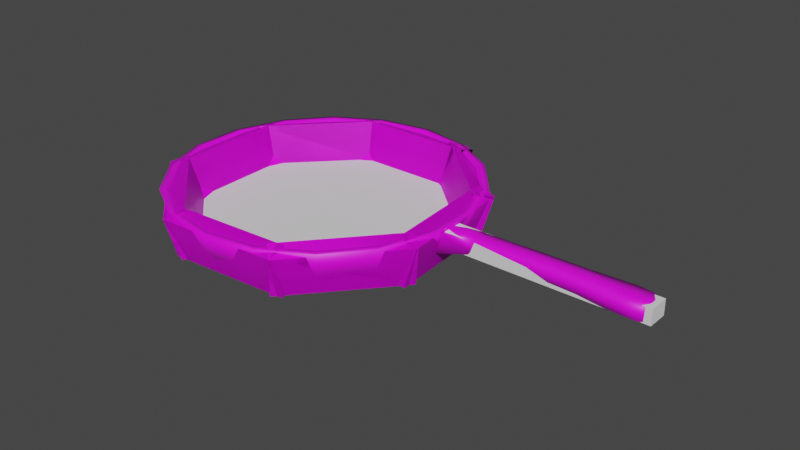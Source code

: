 # Source: pan.blend  (saved by Blender 2.93.20; exported with 4.5.12 LTS)
import bpy
from mathutils import Matrix  # noqa: F401  (used for matrix-valued properties, if any)

bpy.ops.wm.read_factory_settings(use_empty=True)
scene = bpy.context.scene
scene.name = 'Scene'

# ---- collections
col_colliders = bpy.data.collections.new('colliders'); scene.collection.children.link(col_colliders)

# ---- images (referenced by path relative to the original .blend; pixels are not part of the script)
import os
ASSET_DIR = os.environ.get("B2B_ASSET_DIR", "")  # directory of the original .blend (textures are referenced by path, not embedded)
HERE = os.path.dirname(os.path.abspath(__file__))  # packed textures are extracted next to this script under _unpacked/

def load_image(name, relpath, width, height, colorspace="sRGB"):
    """Load a texture the original file referenced (path relative to the .blend, or extracted next to this script)."""
    p = next((c for c in (os.path.join(HERE, relpath), os.path.join(ASSET_DIR, relpath)) if relpath and os.path.exists(c)), "")
    if p:
        img = bpy.data.images.load(p, check_existing=True)
        img.name = name
    else:  # same state as the original file: an image datablock whose file is absent (Cycles renders it pink)
        img = bpy.data.images.new(name, width, height)
        img.source = "FILE"
        img.filepath = "//" + (relpath or name)
    img.colorspace_settings.name = colorspace
    return img
img_pan_uv_layout_blenderpaint_png = load_image('pan_uv_layout_blenderpaint.png', 'textures/pan_uv_layout_blenderpaint.png', 1024, 1024, 'sRGB')

# ---- materials (node trees are filled in below, after node groups)
mat_pan_material = bpy.data.materials.new('pan material')
mat_pan_material.use_transparent_shadow = False

# ---- material node trees
mat_pan_material.use_nodes = True; mat_pan_material.node_tree.nodes.clear()
_N = mat_pan_material.node_tree.nodes; _L = mat_pan_material.node_tree.links
n0 = _N.new('ShaderNodeBsdfPrincipled'); n0.name = 'Principled BSDF'; n0.location = (10, 300)
n0.distribution = 'GGX'
n0.subsurface_method = 'BURLEY'
n0.inputs[3].default_value = 1.45
n0.inputs[27].default_value = (0.0, 0.0, 0.0, 1.0)
n0.inputs[28].default_value = 1.0
n1 = _N.new('ShaderNodeOutputMaterial'); n1.name = 'Material Output'; n1.location = (300, 300)
n2 = _N.new('ShaderNodeTexImage'); n2.name = 'Image Texture'; n2.location = (-449, 179)
n2.image = img_pan_uv_layout_blenderpaint_png
_L.new(n0.outputs[0], n1.inputs[0])
_L.new(n2.outputs[0], n0.inputs[0])
n1.is_active_output = True

# ---- world
world_world = bpy.data.worlds.new('World'); scene.world = world_world
world_world.use_nodes = True; world_world.node_tree.nodes.clear()
_N = world_world.node_tree.nodes; _L = world_world.node_tree.links
n0 = _N.new('ShaderNodeOutputWorld'); n0.name = 'World Output'; n0.location = (300, 300)
n1 = _N.new('ShaderNodeBackground'); n1.name = 'Background'; n1.location = (10, 300)
n1.inputs[0].default_value = (0.05088, 0.05088, 0.05088, 1.0)
_L.new(n1.outputs[0], n0.inputs[0])
n0.is_active_output = True
world_world.color = (0.05088, 0.05088, 0.05088)
world_world.use_sun_shadow = False
world_world.sun_shadow_jitter_overblur = 0.0

# ---- meshes
me_cylinder = bpy.data.meshes.new('Cylinder')
me_cylinder.from_pydata([(0.02296, 0.3401, 0.01562), (0.02296, 0.4015, 0.129), (0.1393, 0.3196, 0.01562), (0.1603, 0.3773, 0.129), (0.2416, 0.2605, 0.01562), (0.2811, 0.3076, 0.129), (0.3175, 0.17, 0.01562), (0.3707, 0.2008, 0.129), (0.3579, 0.05905, 0.01562), (0.4184, 0.06973, 0.129), (0.3579, -0.05905, 0.01562), (0.4184, -0.06973, 0.129), (0.3175, -0.17, 0.01562), (0.3707, -0.2008, 0.129), (0.2416, -0.2605, 0.01562), (0.2811, -0.3076, 0.129), (0.1393, -0.3196, 0.01562), (0.1603, -0.3773, 0.129), (0.02296, -0.3401, 0.01562), (0.02296, -0.4015, 0.129), (-0.09336, -0.3196, 0.01562), (-0.1144, -0.3773, 0.129), (-0.1956, -0.2605, 0.01562), (-0.2352, -0.3076, 0.129), (-0.2716, -0.17, 0.01562), (-0.3248, -0.2008, 0.129), (-0.312, -0.05905, 0.01562), (-0.3725, -0.06973, 0.129), (-0.312, 0.05905, 0.01562), (-0.3725, 0.06973, 0.129), (-0.2716, 0.17, 0.01562), (-0.3248, 0.2008, 0.129), (-0.1956, 0.2605, 0.01562), (-0.2352, 0.3076, 0.129), (-0.09336, 0.3196, 0.01562), (-0.1144, 0.3773, 0.129), (0.154, 0.36, 0.129), (0.02296, 0.3831, 0.129), (0.2692, 0.2935, 0.129), (0.3547, 0.1915, 0.129), (0.4002, 0.06652, 0.129), (0.4002, -0.06652, 0.129), (0.3547, -0.1915, 0.129), (0.2692, -0.2935, 0.129), (0.154, -0.36, 0.129), (0.02296, -0.3831, 0.129), (-0.1081, -0.36, 0.129), (-0.2233, -0.2935, 0.129), (-0.3088, -0.1915, 0.129), (-0.3543, -0.06652, 0.129), (-0.3543, 0.06652, 0.129), (-0.3088, 0.1915, 0.129), (-0.2233, 0.2935, 0.129), (-0.1081, 0.36, 0.129), (0.1339, 0.3049, 0.03457), (0.02296, 0.3244, 0.03457), (0.2315, 0.2485, 0.03457), (0.3039, 0.1622, 0.03457), (0.3425, 0.05634, 0.03457), (0.3425, -0.05634, 0.03457), (0.3039, -0.1622, 0.03457), (0.2315, -0.2485, 0.03457), (0.1339, -0.3049, 0.03457), (0.02296, -0.3244, 0.03457), (-0.08801, -0.3049, 0.03457), (-0.1856, -0.2485, 0.03457), (-0.258, -0.1622, 0.03457), (-0.2966, -0.05634, 0.03457), (-0.2966, 0.05634, 0.03457), (-0.258, 0.1622, 0.03457), (-0.1856, 0.2485, 0.03457), (-0.08801, 0.3049, 0.03457), (0.02296, 0.379, 0.07229), (0.1526, 0.3561, 0.07229), (0.2666, 0.2903, 0.07229), (0.3512, 0.1895, 0.07229), (0.3962, 0.06581, 0.07229), (0.3962, -0.06581, 0.07229), (0.3512, -0.1895, 0.07229), (0.2666, -0.2903, 0.07229), (0.1526, -0.3561, 0.07229), (0.02296, -0.379, 0.07229), (-0.1067, -0.3561, 0.07229), (-0.2206, -0.2903, 0.07229), (-0.3052, -0.1895, 0.07229), (-0.3503, -0.06581, 0.07229), (-0.3503, 0.06581, 0.07229), (-0.3052, 0.1895, 0.07229), (-0.2206, 0.2903, 0.07229), (-0.1067, 0.3561, 0.07229), (-0.2902, -0.1808, 0.08177), (-0.3331, -0.06278, 0.08177), (0.379, -0.06278, 0.08177), (0.3361, -0.1808, 0.08177), (-0.3331, 0.06278, 0.08177), (0.2554, -0.277, 0.08177), (-0.2902, 0.1808, 0.08177), (0.1466, -0.3397, 0.08177), (0.02296, 0.3616, 0.08177), (0.1466, 0.3397, 0.08177), (-0.2094, 0.277, 0.08177), (0.02296, -0.3616, 0.08177), (0.2554, 0.277, 0.08177), (-0.1007, 0.3397, 0.08177), (-0.1007, -0.3397, 0.08177), (0.3361, 0.1808, 0.08177), (-0.2094, -0.277, 0.08177), (0.379, 0.06278, 0.08177), (0.4184, -0.03486, 0.129), (0.3836, -0.0329, 0.05448), (0.3836, 0.0329, 0.05448), (0.4184, 0.03486, 0.129), (0.9058, -0.03437, 0.1167), (0.9052, -0.0329, 0.08091), (0.4128, -0.03437, 0.1148), (0.4128, 0.03437, 0.1148), (0.9052, 0.0329, 0.08091), (0.9058, 0.03437, 0.1167), (0.4936, -0.02516, 0.08571), (0.4945, -0.02628, 0.1178), (0.4945, 0.02628, 0.1178), (0.4936, 0.02516, 0.08571), (0.9325, 6.137e-09, 0.1144), (0.9319, 6.137e-09, 0.07932), (0.928, -0.01645, 0.07932), (0.9286, -0.01719, 0.1149), (0.9286, 0.01719, 0.1149), (0.928, 0.01645, 0.07932), (0.6308, -0.02566, 0.08865), (0.7565, -0.02695, 0.08594), (0.7566, -0.02815, 0.1205), (0.631, -0.02681, 0.1203), (0.7566, 0.02815, 0.1205), (0.631, 0.02681, 0.1203), (0.7565, 0.02695, 0.08594), (0.6308, 0.02566, 0.08865), (0.8677, -0.03543, 0.08261), (0.869, -0.03702, 0.1182), (0.869, 0.03702, 0.1182), (0.8677, 0.03543, 0.08261), (0.9058, 6.137e-09, 0.1203), (0.4128, 6.137e-09, 0.1184), (0.4945, 6.137e-09, 0.1214), (0.7566, 6.137e-09, 0.1241), (0.631, 6.137e-09, 0.1239), (0.869, 6.137e-09, 0.1218), (0.6308, 6.137e-09, 0.08126), (0.3836, 6.137e-09, 0.05448), (0.8677, 2.803e-09, 0.07523), (0.9052, 6.137e-09, 0.07353), (0.7565, 4.47e-09, 0.07856), (0.4936, 6.137e-09, 0.07833)], [], [(72, 1, 3, 73), (73, 3, 5, 74), (74, 5, 7, 75), (75, 7, 9, 76), (76, 9, 111, 115, 110), (77, 11, 13, 78), (78, 13, 15, 79), (79, 15, 17, 80), (80, 17, 19, 81), (81, 19, 21, 82), (82, 21, 23, 83), (83, 23, 25, 84), (84, 25, 27, 85), (85, 27, 29, 86), (86, 29, 31, 87), (87, 31, 33, 88), (29, 27, 49, 50), (88, 33, 35, 89), (89, 35, 1, 72), (0, 2, 4, 6, 8, 10, 12, 14, 16, 18, 20, 22, 24, 26, 28, 30, 32, 34), (91, 90, 66, 67), (5, 3, 36, 38), (15, 13, 42, 43), (25, 23, 47, 48), (35, 33, 52, 53), (111, 141, 115), (21, 19, 45, 46), (31, 29, 50, 51), (7, 5, 38, 39), (17, 15, 43, 44), (3, 1, 37, 36), (27, 25, 48, 49), (1, 35, 53, 37), (13, 11, 41, 42), (23, 21, 46, 47), (33, 31, 51, 52), (9, 7, 39, 40), (19, 17, 44, 45), (54, 55, 71, 70, 69, 68, 67, 66, 65, 64, 63, 62, 61, 60, 59, 58, 57, 56), (93, 92, 59, 60), (94, 91, 67, 68), (95, 93, 60, 61), (96, 94, 68, 69), (97, 95, 61, 62), (99, 98, 55, 54), (100, 96, 69, 70), (101, 97, 62, 63), (102, 99, 54, 56), (103, 100, 70, 71), (104, 101, 63, 64), (105, 102, 56, 57), (98, 103, 71, 55), (106, 104, 64, 65), (107, 105, 57, 58), (90, 106, 65, 66), (92, 107, 58, 59), (34, 89, 72, 0), (32, 88, 89, 34), (30, 87, 88, 32), (28, 86, 87, 30), (26, 85, 86, 28), (24, 84, 85, 26), (22, 83, 84, 24), (20, 82, 83, 22), (18, 81, 82, 20), (16, 80, 81, 18), (14, 79, 80, 16), (12, 78, 79, 14), (10, 77, 78, 12), (137, 136, 113, 112), (6, 75, 76, 8), (4, 74, 75, 6), (2, 73, 74, 4), (0, 72, 73, 2), (41, 40, 107, 92), (48, 47, 106, 90), (40, 39, 105, 107), (47, 46, 104, 106), (37, 53, 103, 98), (39, 38, 102, 105), (46, 45, 101, 104), (53, 52, 100, 103), (38, 36, 99, 102), (45, 44, 97, 101), (52, 51, 96, 100), (36, 37, 98, 99), (44, 43, 95, 97), (51, 50, 94, 96), (43, 42, 93, 95), (50, 49, 91, 94), (42, 41, 92, 93), (49, 48, 90, 91), (41, 11, 9, 40), (109, 114, 108, 11, 77), (8, 110, 147), (8, 76, 110), (77, 10, 109), (112, 113, 124, 125), (138, 145, 140, 117), (139, 138, 117, 116), (136, 148, 149, 113), (109, 147, 151, 118), (110, 115, 120, 121), (115, 141, 142, 120), (114, 109, 118, 119), (118, 151, 146, 128), (122, 123, 127, 126), (125, 124, 123, 122), (126, 127, 116, 117), (117, 140, 126), (113, 149, 124), (128, 146, 150, 129), (121, 120, 133, 135), (135, 133, 132, 134), (120, 142, 144, 133), (133, 144, 143, 132), (119, 118, 128, 131), (131, 128, 129, 130), (129, 150, 148, 136), (134, 132, 138, 139), (132, 143, 145, 138), (130, 129, 136, 137), (145, 143, 130, 137), (141, 111, 108), (108, 114, 141), (142, 141, 114, 119), (144, 142, 119, 131), (140, 145, 137, 112), (143, 144, 131, 130), (122, 140, 125), (151, 147, 110, 121), (123, 149, 127), (149, 148, 139, 116), (150, 146, 135, 134), (148, 150, 134, 139), (147, 109, 10), (10, 8, 147), (146, 151, 121, 135), (124, 149, 123), (127, 149, 116), (125, 140, 112), (126, 140, 122)])
me_cylinder.polygons.foreach_set('use_smooth', [True] * 142)
_uv = me_cylinder.uv_layers.new(name='UVMap')
_uv.uv.foreach_set('vector', [1.0, 0.7992, 1.0, 0.8199, 0.9444, 0.8199, 0.9444, 0.7992, 0.9444, 0.7992, 0.9444, 0.8199, 0.8889, 0.8199, 0.8889, 0.7992, 0.8889, 0.7992, 0.8889, 0.8199, 0.8333, 0.8199, 0.8333, 0.7992, 0.8333, 0.7992, 0.8333, 0.8199, 0.7778, 0.8199, 0.7778, 0.7992, 0.7778, 0.7992, 0.7778, 0.8199, 0.7639, 0.8199, 0.7639, 0.8148, 0.7639, 0.7992, 0.7222, 0.7992, 0.7222, 0.8199, 0.6667, 0.8199, 0.6667, 0.7992, 0.6667, 0.7992, 0.6667, 0.8199, 0.6111, 0.8199, 0.6111, 0.7992, 0.6111, 0.7992, 0.6111, 0.8199, 0.5556, 0.8199, 0.5556, 0.7992, 0.5556, 0.7992, 0.5556, 0.8199, 0.5, 0.8199, 0.5, 0.7992, 0.5, 0.7992, 0.5, 0.8199, 0.4444, 0.8199, 0.4444, 0.7992, 0.4444, 0.7992, 0.4444, 0.8199, 0.3889, 0.8199, 0.3889, 0.7992, 0.3889, 0.7992, 0.3889, 0.8199, 0.3333, 0.8199, 0.3333, 0.7992, 0.3333, 0.7992, 0.3333, 0.8199, 0.2778, 0.8199, 0.2778, 0.7992, 0.2778, 0.7992, 0.2778, 0.8199, 0.2222, 0.8199, 0.2222, 0.7992, 0.2222, 0.7992, 0.2222, 0.8199, 0.1667, 0.8199, 0.1667, 0.7992, 0.1667, 0.7992, 0.1667, 0.8199, 0.1111, 0.8199, 0.1111, 0.7992, 0.007385, 0.3561, 0.007385, 0.2527, 0.02087, 0.255, 0.02087, 0.3537, 0.1111, 0.7992, 0.1111, 0.8199, 0.05556, 0.8199, 0.05556, 0.7992, 0.05556, 0.7992, 0.05556, 0.8199, -2.086e-07, 0.8199, -2.086e-07, 0.7992, 0.798, 0.4074, 0.8665, 0.3953, 0.9268, 0.3605, 0.9716, 0.3072, 0.9954, 0.2417, 0.9954, 0.1721, 0.9716, 0.1067, 0.9268, 0.05338, 0.8665, 0.01858, 0.798, 0.006487, 0.7294, 0.01858, 0.6691, 0.05338, 0.6244, 0.1067, 0.6006, 0.1721, 0.6006, 0.2417, 0.6244, 0.3072, 0.6691, 0.3605, 0.7294, 0.3953, 0.2778, 0.911, 0.3333, 0.911, 0.3333, 0.8838, 0.2778, 0.8838, 0.492, 0.5324, 0.4024, 0.5841, 0.3977, 0.5713, 0.4832, 0.522, 0.492, 0.07629, 0.5584, 0.1555, 0.5466, 0.1623, 0.4832, 0.08678, 0.04275, 0.1555, 0.1092, 0.07629, 0.118, 0.08678, 0.05461, 0.1623, 0.1988, 0.5841, 0.1092, 0.5324, 0.118, 0.522, 0.2035, 0.5713, 0.7639, 0.8199, 0.75, 0.8148, 0.7639, 0.8148, 0.1988, 0.02459, 0.3006, 0.00663, 0.3006, 0.02032, 0.2035, 0.03745, 0.04275, 0.4532, 0.007385, 0.3561, 0.02087, 0.3537, 0.05461, 0.4464, 0.5584, 0.4532, 0.492, 0.5324, 0.4832, 0.522, 0.5466, 0.4464, 0.4024, 0.02459, 0.492, 0.07629, 0.4832, 0.08678, 0.3977, 0.03745, 0.4024, 0.5841, 0.3006, 0.6021, 0.3006, 0.5884, 0.3977, 0.5713, 0.007385, 0.2527, 0.04275, 0.1555, 0.05461, 0.1623, 0.02087, 0.255, 0.3006, 0.6021, 0.1988, 0.5841, 0.2035, 0.5713, 0.3006, 0.5884, 0.5584, 0.1555, 0.5938, 0.2527, 0.5803, 0.255, 0.5466, 0.1623, 0.1092, 0.07629, 0.1988, 0.02459, 0.2035, 0.03745, 0.118, 0.08678, 0.1092, 0.5324, 0.04275, 0.4532, 0.05461, 0.4464, 0.118, 0.522, 0.5938, 0.3561, 0.5584, 0.4532, 0.5466, 0.4464, 0.5803, 0.3537, 0.3006, 0.00663, 0.4024, 0.02459, 0.3977, 0.03745, 0.3006, 0.02032, 0.3829, 0.5304, 0.3006, 0.5449, 0.2183, 0.5304, 0.146, 0.4887, 0.09226, 0.4247, 0.06369, 0.3461, 0.06369, 0.2626, 0.09226, 0.1841, 0.146, 0.1201, 0.2183, 0.07831, 0.3006, 0.0638, 0.3829, 0.07831, 0.4552, 0.1201, 0.5089, 0.1841, 0.5375, 0.2626, 0.5375, 0.3461, 0.5089, 0.4247, 0.4552, 0.4887, 0.6667, 0.911, 0.7222, 0.911, 0.7222, 0.8838, 0.6667, 0.8838, 0.2222, 0.911, 0.2778, 0.911, 0.2778, 0.8838, 0.2222, 0.8838, 0.6111, 0.911, 0.6667, 0.911, 0.6667, 0.8838, 0.6111, 0.8838, 0.1667, 0.911, 0.2222, 0.911, 0.2222, 0.8838, 0.1667, 0.8838, 0.5556, 0.911, 0.6111, 0.911, 0.6111, 0.8838, 0.5556, 0.8838, 0.9444, 0.911, 1.0, 0.911, 1.0, 0.8838, 0.9444, 0.8838, 0.1111, 0.911, 0.1667, 0.911, 0.1667, 0.8838, 0.1111, 0.8838, 0.5, 0.911, 0.5556, 0.911, 0.5556, 0.8838, 0.5, 0.8838, 0.8889, 0.911, 0.9444, 0.911, 0.9444, 0.8838, 0.8889, 0.8838, 0.05556, 0.911, 0.1111, 0.911, 0.1111, 0.8838, 0.05556, 0.8838, 0.4444, 0.911, 0.5, 0.911, 0.5, 0.8838, 0.4444, 0.8838, 0.8333, 0.911, 0.8889, 0.911, 0.8889, 0.8838, 0.8333, 0.8838, 0.0, 0.911, 0.05556, 0.911, 0.05556, 0.8838, 0.0, 0.8838, 0.3889, 0.911, 0.4444, 0.911, 0.4444, 0.8838, 0.3889, 0.8838, 0.7778, 0.911, 0.8333, 0.911, 0.8333, 0.8838, 0.7778, 0.8838, 0.3333, 0.911, 0.3889, 0.911, 0.3889, 0.8838, 0.3333, 0.8838, 0.7222, 0.911, 0.7778, 0.911, 0.7778, 0.8838, 0.7222, 0.8838, 0.05556, 0.7785, 0.05556, 0.7992, -2.086e-07, 0.7992, -2.086e-07, 0.7785, 0.1111, 0.7785, 0.1111, 0.7992, 0.05556, 0.7992, 0.05556, 0.7785, 0.1667, 0.7785, 0.1667, 0.7992, 0.1111, 0.7992, 0.1111, 0.7785, 0.2222, 0.7785, 0.2222, 0.7992, 0.1667, 0.7992, 0.1667, 0.7785, 0.2778, 0.7785, 0.2778, 0.7992, 0.2222, 0.7992, 0.2222, 0.7785, 0.3333, 0.7785, 0.3333, 0.7992, 0.2778, 0.7992, 0.2778, 0.7785, 0.3889, 0.7785, 0.3889, 0.7992, 0.3333, 0.7992, 0.3333, 0.7785, 0.4444, 0.7785, 0.4444, 0.7992, 0.3889, 0.7992, 0.3889, 0.7785, 0.5, 0.7785, 0.5, 0.7992, 0.4444, 0.7992, 0.4444, 0.7785, 0.5556, 0.7785, 0.5556, 0.7992, 0.5, 0.7992, 0.5, 0.7785, 0.6111, 0.7785, 0.6111, 0.7992, 0.5556, 0.7992, 0.5556, 0.7785, 0.6667, 0.7785, 0.6667, 0.7992, 0.6111, 0.7992, 0.6111, 0.7785, 0.7222, 0.7785, 0.7222, 0.7992, 0.6667, 0.7992, 0.6667, 0.7785, 0.753, 0.5086, 0.7378, 0.4721, 0.7761, 0.4557, 0.7906, 0.4927, 0.8333, 0.7785, 0.8333, 0.7992, 0.7778, 0.7992, 0.7778, 0.7785, 0.8889, 0.7785, 0.8889, 0.7992, 0.8333, 0.7992, 0.8333, 0.7785, 0.9444, 0.7785, 0.9444, 0.7992, 0.8889, 0.7992, 0.8889, 0.7785, 1.0, 0.7785, 1.0, 0.7992, 0.9444, 0.7992, 0.9444, 0.7785, 0.7222, 0.9381, 0.7778, 0.9381, 0.7778, 0.911, 0.7222, 0.911, 0.3333, 0.9381, 0.3889, 0.9381, 0.3889, 0.911, 0.3333, 0.911, 0.7778, 0.9381, 0.8333, 0.9381, 0.8333, 0.911, 0.7778, 0.911, 0.3889, 0.9381, 0.4444, 0.9381, 0.4444, 0.911, 0.3889, 0.911, 0.0, 0.9381, 0.05556, 0.9381, 0.05556, 0.911, 0.0, 0.911, 0.8333, 0.9381, 0.8889, 0.9381, 0.8889, 0.911, 0.8333, 0.911, 0.4444, 0.9381, 0.5, 0.9381, 0.5, 0.911, 0.4444, 0.911, 0.05556, 0.9381, 0.1111, 0.9381, 0.1111, 0.911, 0.05556, 0.911, 0.8889, 0.9381, 0.9444, 0.9381, 0.9444, 0.911, 0.8889, 0.911, 0.5, 0.9381, 0.5556, 0.9381, 0.5556, 0.911, 0.5, 0.911, 0.1111, 0.9381, 0.1667, 0.9381, 0.1667, 0.911, 0.1111, 0.911, 0.9444, 0.9381, 1.0, 0.9381, 1.0, 0.911, 0.9444, 0.911, 0.5556, 0.9381, 0.6111, 0.9381, 0.6111, 0.911, 0.5556, 0.911, 0.1667, 0.9381, 0.2222, 0.9381, 0.2222, 0.911, 0.1667, 0.911, 0.6111, 0.9381, 0.6667, 0.9381, 0.6667, 0.911, 0.6111, 0.911, 0.2222, 0.9381, 0.2778, 0.9381, 0.2778, 0.911, 0.2222, 0.911, 0.6667, 0.9381, 0.7222, 0.9381, 0.7222, 0.911, 0.6667, 0.911, 0.2778, 0.9381, 0.3333, 0.9381, 0.3333, 0.911, 0.2778, 0.911, 0.5803, 0.255, 0.5938, 0.2527, 0.5938, 0.3561, 0.5803, 0.3537, 0.7361, 0.7992, 0.7361, 0.8148, 0.7361, 0.8199, 0.7222, 0.8199, 0.7222, 0.7992, 0.7778, 0.7785, 0.7639, 0.7992, 0.75, 0.7992, 0.7778, 0.7785, 0.7778, 0.7992, 0.7639, 0.7992, 0.7222, 0.7992, 0.7222, 0.7785, 0.7361, 0.7992, 0.7906, 0.4927, 0.7761, 0.4557, 0.7991, 0.4452, 0.8136, 0.4819, 0.9331, 0.5475, 0.9185, 0.5078, 0.9579, 0.4933, 0.9715, 0.5302, 0.7378, 0.4721, 0.753, 0.5086, 0.7906, 0.4927, 0.7761, 0.4557, 0.9033, 0.4704, 0.9172, 0.5083, 0.9574, 0.4936, 0.9444, 0.4583, 0.3857, 0.6636, 0.3986, 0.6988, 0.5165, 0.6555, 0.5066, 0.6286, 0.2242, 0.632, 0.2781, 0.6832, 0.3641, 0.6544, 0.3506, 0.6215, 0.4435, 0.7242, 0.4299, 0.6873, 0.5175, 0.6552, 0.5278, 0.6833, 0.2781, 0.6832, 0.2242, 0.632, 0.3506, 0.6215, 0.3641, 0.6544, 0.5066, 0.6286, 0.5165, 0.6555, 0.6634, 0.6016, 0.6533, 0.5741, 0.963, 0.6281, 0.963, 0.569, 0.9907, 0.569, 0.9919, 0.629, 0.9341, 0.629, 0.9353, 0.569, 0.963, 0.569, 0.963, 0.6281, 0.8136, 0.4819, 0.7991, 0.4452, 0.7761, 0.4557, 0.7906, 0.4927, 0.9715, 0.5302, 0.9579, 0.4933, 0.9892, 0.5028, 0.9444, 0.4583, 0.9574, 0.4936, 0.9753, 0.467, 0.6533, 0.5741, 0.6634, 0.6016, 0.7981, 0.5521, 0.7875, 0.5232, 0.3506, 0.6215, 0.3641, 0.6544, 0.5068, 0.6037, 0.4942, 0.5709, 0.4942, 0.5709, 0.5068, 0.6037, 0.6372, 0.5549, 0.6237, 0.519, 0.5278, 0.6833, 0.5175, 0.6552, 0.6637, 0.6015, 0.6742, 0.6302, 0.6742, 0.6302, 0.6637, 0.6015, 0.7981, 0.5521, 0.8092, 0.5822, 0.3641, 0.6544, 0.3506, 0.6215, 0.4942, 0.5709, 0.5068, 0.6037, 0.5068, 0.6037, 0.4942, 0.5709, 0.6237, 0.519, 0.6372, 0.5549, 0.7875, 0.5232, 0.7981, 0.5521, 0.9172, 0.5083, 0.9033, 0.4704, 0.6237, 0.519, 0.6372, 0.5549, 0.753, 0.5086, 0.7378, 0.4721, 0.8092, 0.5822, 0.7981, 0.5521, 0.9185, 0.5078, 0.9331, 0.5475, 0.6372, 0.5549, 0.6237, 0.519, 0.7378, 0.4721, 0.753, 0.5086, 0.9185, 0.5078, 0.7981, 0.5521, 0.7871, 0.5219, 0.904, 0.4682, 0.75, 0.8148, 0.7639, 0.8199, 0.7361, 0.8199, 0.7361, 0.8199, 0.7361, 0.8148, 0.75, 0.8148, 0.5175, 0.6552, 0.4299, 0.6873, 0.4164, 0.6505, 0.5071, 0.627, 0.6637, 0.6015, 0.5175, 0.6552, 0.5071, 0.627, 0.6531, 0.5727, 0.9579, 0.4933, 0.9185, 0.5078, 0.904, 0.4682, 0.9444, 0.4565, 0.7981, 0.5521, 0.6637, 0.6015, 0.6531, 0.5727, 0.7871, 0.5219, 0.9866, 0.4828, 0.9579, 0.4933, 0.9756, 0.466, 0.5165, 0.6555, 0.3986, 0.6988, 0.4116, 0.7341, 0.5264, 0.6825, 0.9859, 0.4831, 0.9574, 0.4936, 0.9882, 0.5022, 0.9574, 0.4936, 0.9172, 0.5083, 0.9312, 0.5463, 0.9703, 0.5288, 0.7981, 0.5521, 0.6634, 0.6016, 0.6735, 0.629, 0.8087, 0.5809, 0.9172, 0.5083, 0.7981, 0.5521, 0.8087, 0.5809, 0.9312, 0.5463, 0.75, 0.7992, 0.7361, 0.7992, 0.7222, 0.7785, 0.7222, 0.7785, 0.7778, 0.7785, 0.75, 0.7992, 0.6634, 0.6016, 0.5165, 0.6555, 0.5264, 0.6825, 0.6735, 0.629, 0.9753, 0.467, 0.9574, 0.4936, 0.9859, 0.4831, 0.9882, 0.5022, 0.9574, 0.4936, 0.9703, 0.5288, 0.9756, 0.466, 0.9579, 0.4933, 0.9444, 0.4565, 0.9892, 0.5028, 0.9579, 0.4933, 0.9866, 0.4828])
me_cylinder.materials.append(mat_pan_material)
me_cylinder.use_remesh_fix_poles = True
me_cylinder.use_remesh_preserve_attributes = False
me_cylinder.update()
me_cylinder_001 = bpy.data.meshes.new('Cylinder.001')
me_cylinder_001.from_pydata([(0.08026, 0.1709, 0.05706), (0.08026, 0.1709, 0.1503), (0.08026, 0.1453, 0.05706), (0.08026, 0.1453, 0.1503), (-0.07999, 0.1709, 0.05706), (-0.07999, 0.1709, 0.1503), (-0.07999, 0.1453, 0.05706), (-0.07999, 0.1453, 0.1503), (0.08026, 0.1709, 0.05706), (0.08026, 0.1709, 0.1503), (0.08026, 0.1453, 0.05706), (0.08026, 0.1453, 0.1503), (-0.07999, 0.1709, 0.05706), (-0.07999, 0.1709, 0.1503), (-0.07999, 0.1453, 0.05706), (-0.07999, 0.1453, 0.1503)], [], [(0, 1, 3, 2), (2, 3, 7, 6), (6, 7, 5, 4), (4, 5, 1, 0), (2, 6, 4, 0), (7, 3, 1, 5), (8, 9, 11, 10), (10, 11, 15, 14), (14, 15, 13, 12), (12, 13, 9, 8), (10, 14, 12, 8), (15, 11, 9, 13)])
_uv = me_cylinder_001.uv_layers.new(name='UVMap')
_uv.uv.foreach_set('vector', [0.375, 0.0, 0.625, 0.0, 0.625, 0.25, 0.375, 0.25, 0.375, 0.25, 0.625, 0.25, 0.625, 0.5, 0.375, 0.5, 0.375, 0.5, 0.625, 0.5, 0.625, 0.75, 0.375, 0.75, 0.375, 0.75, 0.625, 0.75, 0.625, 1.0, 0.375, 1.0, 0.125, 0.5, 0.375, 0.5, 0.375, 0.75, 0.125, 0.75, 0.625, 0.5, 0.875, 0.5, 0.875, 0.75, 0.625, 0.75, 0.375, 0.0, 0.625, 0.0, 0.625, 0.25, 0.375, 0.25, 0.375, 0.25, 0.625, 0.25, 0.625, 0.5, 0.375, 0.5, 0.375, 0.5, 0.625, 0.5, 0.625, 0.75, 0.375, 0.75, 0.375, 0.75, 0.625, 0.75, 0.625, 1.0, 0.375, 1.0, 0.125, 0.5, 0.375, 0.5, 0.375, 0.75, 0.125, 0.75, 0.625, 0.5, 0.875, 0.5, 0.875, 0.75, 0.625, 0.75])
me_cylinder_001.materials.append(mat_pan_material)
me_cylinder_001.use_remesh_fix_poles = True
me_cylinder_001.use_remesh_preserve_attributes = False
me_cylinder_001.update()
me_cylinder_027 = bpy.data.meshes.new('Cylinder.027')
me_cylinder_027.from_pydata([(0.08026, 0.1709, 0.05706), (0.08026, 0.1709, 0.1503), (0.08026, 0.1453, 0.05706), (0.08026, 0.1453, 0.1503), (-0.07999, 0.1709, 0.05706), (-0.07999, 0.1709, 0.1503), (-0.07999, 0.1453, 0.05706), (-0.07999, 0.1453, 0.1503), (0.08026, 0.1709, 0.05706), (0.08026, 0.1709, 0.1503), (0.08026, 0.1453, 0.05706), (0.08026, 0.1453, 0.1503), (-0.07999, 0.1709, 0.05706), (-0.07999, 0.1709, 0.1503), (-0.07999, 0.1453, 0.05706), (-0.07999, 0.1453, 0.1503)], [], [(0, 1, 3, 2), (2, 3, 7, 6), (6, 7, 5, 4), (4, 5, 1, 0), (2, 6, 4, 0), (7, 3, 1, 5), (8, 9, 11, 10), (10, 11, 15, 14), (14, 15, 13, 12), (12, 13, 9, 8), (10, 14, 12, 8), (15, 11, 9, 13)])
_uv = me_cylinder_027.uv_layers.new(name='UVMap')
_uv.uv.foreach_set('vector', [0.375, 0.0, 0.625, 0.0, 0.625, 0.25, 0.375, 0.25, 0.375, 0.25, 0.625, 0.25, 0.625, 0.5, 0.375, 0.5, 0.375, 0.5, 0.625, 0.5, 0.625, 0.75, 0.375, 0.75, 0.375, 0.75, 0.625, 0.75, 0.625, 1.0, 0.375, 1.0, 0.125, 0.5, 0.375, 0.5, 0.375, 0.75, 0.125, 0.75, 0.625, 0.5, 0.875, 0.5, 0.875, 0.75, 0.625, 0.75, 0.375, 0.0, 0.625, 0.0, 0.625, 0.25, 0.375, 0.25, 0.375, 0.25, 0.625, 0.25, 0.625, 0.5, 0.375, 0.5, 0.375, 0.5, 0.625, 0.5, 0.625, 0.75, 0.375, 0.75, 0.375, 0.75, 0.625, 0.75, 0.625, 1.0, 0.375, 1.0, 0.125, 0.5, 0.375, 0.5, 0.375, 0.75, 0.125, 0.75, 0.625, 0.5, 0.875, 0.5, 0.875, 0.75, 0.625, 0.75])
me_cylinder_027.materials.append(mat_pan_material)
me_cylinder_027.use_remesh_fix_poles = True
me_cylinder_027.use_remesh_preserve_attributes = False
me_cylinder_027.update()
me_cylinder_028 = bpy.data.meshes.new('Cylinder.028')
me_cylinder_028.from_pydata([(0.08026, 0.1709, 0.05706), (0.08026, 0.1709, 0.1503), (0.08026, 0.1453, 0.05706), (0.08026, 0.1453, 0.1503), (-0.07999, 0.1709, 0.05706), (-0.07999, 0.1709, 0.1503), (-0.07999, 0.1453, 0.05706), (-0.07999, 0.1453, 0.1503), (0.08026, 0.1709, 0.05706), (0.08026, 0.1709, 0.1503), (0.08026, 0.1453, 0.05706), (0.08026, 0.1453, 0.1503), (-0.07999, 0.1709, 0.05706), (-0.07999, 0.1709, 0.1503), (-0.07999, 0.1453, 0.05706), (-0.07999, 0.1453, 0.1503)], [], [(0, 1, 3, 2), (2, 3, 7, 6), (6, 7, 5, 4), (4, 5, 1, 0), (2, 6, 4, 0), (7, 3, 1, 5), (8, 9, 11, 10), (10, 11, 15, 14), (14, 15, 13, 12), (12, 13, 9, 8), (10, 14, 12, 8), (15, 11, 9, 13)])
_uv = me_cylinder_028.uv_layers.new(name='UVMap')
_uv.uv.foreach_set('vector', [0.375, 0.0, 0.625, 0.0, 0.625, 0.25, 0.375, 0.25, 0.375, 0.25, 0.625, 0.25, 0.625, 0.5, 0.375, 0.5, 0.375, 0.5, 0.625, 0.5, 0.625, 0.75, 0.375, 0.75, 0.375, 0.75, 0.625, 0.75, 0.625, 1.0, 0.375, 1.0, 0.125, 0.5, 0.375, 0.5, 0.375, 0.75, 0.125, 0.75, 0.625, 0.5, 0.875, 0.5, 0.875, 0.75, 0.625, 0.75, 0.375, 0.0, 0.625, 0.0, 0.625, 0.25, 0.375, 0.25, 0.375, 0.25, 0.625, 0.25, 0.625, 0.5, 0.375, 0.5, 0.375, 0.5, 0.625, 0.5, 0.625, 0.75, 0.375, 0.75, 0.375, 0.75, 0.625, 0.75, 0.625, 1.0, 0.375, 1.0, 0.125, 0.5, 0.375, 0.5, 0.375, 0.75, 0.125, 0.75, 0.625, 0.5, 0.875, 0.5, 0.875, 0.75, 0.625, 0.75])
me_cylinder_028.materials.append(mat_pan_material)
me_cylinder_028.use_remesh_fix_poles = True
me_cylinder_028.use_remesh_preserve_attributes = False
me_cylinder_028.update()
me_cylinder_029 = bpy.data.meshes.new('Cylinder.029')
me_cylinder_029.from_pydata([(0.08026, 0.1709, 0.05706), (0.08026, 0.1709, 0.1503), (0.08026, 0.1453, 0.05706), (0.08026, 0.1453, 0.1503), (-0.07999, 0.1709, 0.05706), (-0.07999, 0.1709, 0.1503), (-0.07999, 0.1453, 0.05706), (-0.07999, 0.1453, 0.1503), (0.08026, 0.1709, 0.05706), (0.08026, 0.1709, 0.1503), (0.08026, 0.1453, 0.05706), (0.08026, 0.1453, 0.1503), (-0.07999, 0.1709, 0.05706), (-0.07999, 0.1709, 0.1503), (-0.07999, 0.1453, 0.05706), (-0.07999, 0.1453, 0.1503)], [], [(0, 1, 3, 2), (2, 3, 7, 6), (6, 7, 5, 4), (4, 5, 1, 0), (2, 6, 4, 0), (7, 3, 1, 5), (8, 9, 11, 10), (10, 11, 15, 14), (14, 15, 13, 12), (12, 13, 9, 8), (10, 14, 12, 8), (15, 11, 9, 13)])
_uv = me_cylinder_029.uv_layers.new(name='UVMap')
_uv.uv.foreach_set('vector', [0.375, 0.0, 0.625, 0.0, 0.625, 0.25, 0.375, 0.25, 0.375, 0.25, 0.625, 0.25, 0.625, 0.5, 0.375, 0.5, 0.375, 0.5, 0.625, 0.5, 0.625, 0.75, 0.375, 0.75, 0.375, 0.75, 0.625, 0.75, 0.625, 1.0, 0.375, 1.0, 0.125, 0.5, 0.375, 0.5, 0.375, 0.75, 0.125, 0.75, 0.625, 0.5, 0.875, 0.5, 0.875, 0.75, 0.625, 0.75, 0.375, 0.0, 0.625, 0.0, 0.625, 0.25, 0.375, 0.25, 0.375, 0.25, 0.625, 0.25, 0.625, 0.5, 0.375, 0.5, 0.375, 0.5, 0.625, 0.5, 0.625, 0.75, 0.375, 0.75, 0.375, 0.75, 0.625, 0.75, 0.625, 1.0, 0.375, 1.0, 0.125, 0.5, 0.375, 0.5, 0.375, 0.75, 0.125, 0.75, 0.625, 0.5, 0.875, 0.5, 0.875, 0.75, 0.625, 0.75])
me_cylinder_029.materials.append(mat_pan_material)
me_cylinder_029.use_remesh_fix_poles = True
me_cylinder_029.use_remesh_preserve_attributes = False
me_cylinder_029.update()
me_cylinder_030 = bpy.data.meshes.new('Cylinder.030')
me_cylinder_030.from_pydata([(0.08026, 0.1709, 0.05706), (0.08026, 0.1709, 0.1503), (0.08026, 0.1453, 0.05706), (0.08026, 0.1453, 0.1503), (-0.07999, 0.1709, 0.05706), (-0.07999, 0.1709, 0.1503), (-0.07999, 0.1453, 0.05706), (-0.07999, 0.1453, 0.1503), (0.08026, 0.1709, 0.05706), (0.08026, 0.1709, 0.1503), (0.08026, 0.1453, 0.05706), (0.08026, 0.1453, 0.1503), (-0.07999, 0.1709, 0.05706), (-0.07999, 0.1709, 0.1503), (-0.07999, 0.1453, 0.05706), (-0.07999, 0.1453, 0.1503)], [], [(0, 1, 3, 2), (2, 3, 7, 6), (6, 7, 5, 4), (4, 5, 1, 0), (2, 6, 4, 0), (7, 3, 1, 5), (8, 9, 11, 10), (10, 11, 15, 14), (14, 15, 13, 12), (12, 13, 9, 8), (10, 14, 12, 8), (15, 11, 9, 13)])
_uv = me_cylinder_030.uv_layers.new(name='UVMap')
_uv.uv.foreach_set('vector', [0.375, 0.0, 0.625, 0.0, 0.625, 0.25, 0.375, 0.25, 0.375, 0.25, 0.625, 0.25, 0.625, 0.5, 0.375, 0.5, 0.375, 0.5, 0.625, 0.5, 0.625, 0.75, 0.375, 0.75, 0.375, 0.75, 0.625, 0.75, 0.625, 1.0, 0.375, 1.0, 0.125, 0.5, 0.375, 0.5, 0.375, 0.75, 0.125, 0.75, 0.625, 0.5, 0.875, 0.5, 0.875, 0.75, 0.625, 0.75, 0.375, 0.0, 0.625, 0.0, 0.625, 0.25, 0.375, 0.25, 0.375, 0.25, 0.625, 0.25, 0.625, 0.5, 0.375, 0.5, 0.375, 0.5, 0.625, 0.5, 0.625, 0.75, 0.375, 0.75, 0.375, 0.75, 0.625, 0.75, 0.625, 1.0, 0.375, 1.0, 0.125, 0.5, 0.375, 0.5, 0.375, 0.75, 0.125, 0.75, 0.625, 0.5, 0.875, 0.5, 0.875, 0.75, 0.625, 0.75])
me_cylinder_030.materials.append(mat_pan_material)
me_cylinder_030.use_remesh_fix_poles = True
me_cylinder_030.use_remesh_preserve_attributes = False
me_cylinder_030.update()
me_cylinder_031 = bpy.data.meshes.new('Cylinder.031')
me_cylinder_031.from_pydata([(0.08026, 0.1709, 0.05706), (0.08026, 0.1709, 0.1503), (0.08026, 0.1453, 0.05706), (0.08026, 0.1453, 0.1503), (-0.07999, 0.1709, 0.05706), (-0.07999, 0.1709, 0.1503), (-0.07999, 0.1453, 0.05706), (-0.07999, 0.1453, 0.1503), (0.08026, 0.1709, 0.05706), (0.08026, 0.1709, 0.1503), (0.08026, 0.1453, 0.05706), (0.08026, 0.1453, 0.1503), (-0.07999, 0.1709, 0.05706), (-0.07999, 0.1709, 0.1503), (-0.07999, 0.1453, 0.05706), (-0.07999, 0.1453, 0.1503)], [], [(0, 1, 3, 2), (2, 3, 7, 6), (6, 7, 5, 4), (4, 5, 1, 0), (2, 6, 4, 0), (7, 3, 1, 5), (8, 9, 11, 10), (10, 11, 15, 14), (14, 15, 13, 12), (12, 13, 9, 8), (10, 14, 12, 8), (15, 11, 9, 13)])
_uv = me_cylinder_031.uv_layers.new(name='UVMap')
_uv.uv.foreach_set('vector', [0.375, 0.0, 0.625, 0.0, 0.625, 0.25, 0.375, 0.25, 0.375, 0.25, 0.625, 0.25, 0.625, 0.5, 0.375, 0.5, 0.375, 0.5, 0.625, 0.5, 0.625, 0.75, 0.375, 0.75, 0.375, 0.75, 0.625, 0.75, 0.625, 1.0, 0.375, 1.0, 0.125, 0.5, 0.375, 0.5, 0.375, 0.75, 0.125, 0.75, 0.625, 0.5, 0.875, 0.5, 0.875, 0.75, 0.625, 0.75, 0.375, 0.0, 0.625, 0.0, 0.625, 0.25, 0.375, 0.25, 0.375, 0.25, 0.625, 0.25, 0.625, 0.5, 0.375, 0.5, 0.375, 0.5, 0.625, 0.5, 0.625, 0.75, 0.375, 0.75, 0.375, 0.75, 0.625, 0.75, 0.625, 1.0, 0.375, 1.0, 0.125, 0.5, 0.375, 0.5, 0.375, 0.75, 0.125, 0.75, 0.625, 0.5, 0.875, 0.5, 0.875, 0.75, 0.625, 0.75])
me_cylinder_031.materials.append(mat_pan_material)
me_cylinder_031.use_remesh_fix_poles = True
me_cylinder_031.use_remesh_preserve_attributes = False
me_cylinder_031.update()
me_cylinder_032 = bpy.data.meshes.new('Cylinder.032')
me_cylinder_032.from_pydata([(0.08026, 0.1709, 0.05706), (0.08026, 0.1709, 0.1503), (0.08026, 0.1453, 0.05706), (0.08026, 0.1453, 0.1503), (-0.07999, 0.1709, 0.05706), (-0.07999, 0.1709, 0.1503), (-0.07999, 0.1453, 0.05706), (-0.07999, 0.1453, 0.1503), (0.08026, 0.1709, 0.05706), (0.08026, 0.1709, 0.1503), (0.08026, 0.1453, 0.05706), (0.08026, 0.1453, 0.1503), (-0.07999, 0.1709, 0.05706), (-0.07999, 0.1709, 0.1503), (-0.07999, 0.1453, 0.05706), (-0.07999, 0.1453, 0.1503)], [], [(0, 1, 3, 2), (2, 3, 7, 6), (6, 7, 5, 4), (4, 5, 1, 0), (2, 6, 4, 0), (7, 3, 1, 5), (8, 9, 11, 10), (10, 11, 15, 14), (14, 15, 13, 12), (12, 13, 9, 8), (10, 14, 12, 8), (15, 11, 9, 13)])
_uv = me_cylinder_032.uv_layers.new(name='UVMap')
_uv.uv.foreach_set('vector', [0.375, 0.0, 0.625, 0.0, 0.625, 0.25, 0.375, 0.25, 0.375, 0.25, 0.625, 0.25, 0.625, 0.5, 0.375, 0.5, 0.375, 0.5, 0.625, 0.5, 0.625, 0.75, 0.375, 0.75, 0.375, 0.75, 0.625, 0.75, 0.625, 1.0, 0.375, 1.0, 0.125, 0.5, 0.375, 0.5, 0.375, 0.75, 0.125, 0.75, 0.625, 0.5, 0.875, 0.5, 0.875, 0.75, 0.625, 0.75, 0.375, 0.0, 0.625, 0.0, 0.625, 0.25, 0.375, 0.25, 0.375, 0.25, 0.625, 0.25, 0.625, 0.5, 0.375, 0.5, 0.375, 0.5, 0.625, 0.5, 0.625, 0.75, 0.375, 0.75, 0.375, 0.75, 0.625, 0.75, 0.625, 1.0, 0.375, 1.0, 0.125, 0.5, 0.375, 0.5, 0.375, 0.75, 0.125, 0.75, 0.625, 0.5, 0.875, 0.5, 0.875, 0.75, 0.625, 0.75])
me_cylinder_032.materials.append(mat_pan_material)
me_cylinder_032.use_remesh_fix_poles = True
me_cylinder_032.use_remesh_preserve_attributes = False
me_cylinder_032.update()
me_cylinder_033 = bpy.data.meshes.new('Cylinder.033')
me_cylinder_033.from_pydata([(0.08026, 0.1709, 0.05706), (0.08026, 0.1709, 0.1503), (0.08026, 0.1453, 0.05706), (0.08026, 0.1453, 0.1503), (-0.07999, 0.1709, 0.05706), (-0.07999, 0.1709, 0.1503), (-0.07999, 0.1453, 0.05706), (-0.07999, 0.1453, 0.1503), (0.08026, 0.1709, 0.05706), (0.08026, 0.1709, 0.1503), (0.08026, 0.1453, 0.05706), (0.08026, 0.1453, 0.1503), (-0.07999, 0.1709, 0.05706), (-0.07999, 0.1709, 0.1503), (-0.07999, 0.1453, 0.05706), (-0.07999, 0.1453, 0.1503)], [], [(0, 1, 3, 2), (2, 3, 7, 6), (6, 7, 5, 4), (4, 5, 1, 0), (2, 6, 4, 0), (7, 3, 1, 5), (8, 9, 11, 10), (10, 11, 15, 14), (14, 15, 13, 12), (12, 13, 9, 8), (10, 14, 12, 8), (15, 11, 9, 13)])
_uv = me_cylinder_033.uv_layers.new(name='UVMap')
_uv.uv.foreach_set('vector', [0.375, 0.0, 0.625, 0.0, 0.625, 0.25, 0.375, 0.25, 0.375, 0.25, 0.625, 0.25, 0.625, 0.5, 0.375, 0.5, 0.375, 0.5, 0.625, 0.5, 0.625, 0.75, 0.375, 0.75, 0.375, 0.75, 0.625, 0.75, 0.625, 1.0, 0.375, 1.0, 0.125, 0.5, 0.375, 0.5, 0.375, 0.75, 0.125, 0.75, 0.625, 0.5, 0.875, 0.5, 0.875, 0.75, 0.625, 0.75, 0.375, 0.0, 0.625, 0.0, 0.625, 0.25, 0.375, 0.25, 0.375, 0.25, 0.625, 0.25, 0.625, 0.5, 0.375, 0.5, 0.375, 0.5, 0.625, 0.5, 0.625, 0.75, 0.375, 0.75, 0.375, 0.75, 0.625, 0.75, 0.625, 1.0, 0.375, 1.0, 0.125, 0.5, 0.375, 0.5, 0.375, 0.75, 0.125, 0.75, 0.625, 0.5, 0.875, 0.5, 0.875, 0.75, 0.625, 0.75])
me_cylinder_033.materials.append(mat_pan_material)
me_cylinder_033.use_remesh_fix_poles = True
me_cylinder_033.use_remesh_preserve_attributes = False
me_cylinder_033.update()
me_cylinder_034 = bpy.data.meshes.new('Cylinder.034')
me_cylinder_034.from_pydata([(0.0, 1.0, -1.0), (0.0, 1.0, 1.0), (0.7071, 0.7071, -1.0), (0.7071, 0.7071, 1.0), (1.0, -4.371e-08, -1.0), (1.0, -4.371e-08, 1.0), (0.7071, -0.7071, -1.0), (0.7071, -0.7071, 1.0), (-8.742e-08, -1.0, -1.0), (-8.742e-08, -1.0, 1.0), (-0.7071, -0.7071, -1.0), (-0.7071, -0.7071, 1.0), (-1.0, 1.192e-08, -1.0), (-1.0, 1.192e-08, 1.0), (-0.7071, 0.7071, -1.0), (-0.7071, 0.7071, 1.0)], [], [(0, 1, 3, 2), (2, 3, 5, 4), (4, 5, 7, 6), (6, 7, 9, 8), (8, 9, 11, 10), (10, 11, 13, 12), (3, 1, 15, 13, 11, 9, 7, 5), (12, 13, 15, 14), (14, 15, 1, 0), (0, 2, 4, 6, 8, 10, 12, 14)])
_uv = me_cylinder_034.uv_layers.new(name='UVMap')
_uv.uv.foreach_set('vector', [1.0, 0.5, 1.0, 1.0, 0.875, 1.0, 0.875, 0.5, 0.875, 0.5, 0.875, 1.0, 0.75, 1.0, 0.75, 0.5, 0.75, 0.5, 0.75, 1.0, 0.625, 1.0, 0.625, 0.5, 0.625, 0.5, 0.625, 1.0, 0.5, 1.0, 0.5, 0.5, 0.5, 0.5, 0.5, 1.0, 0.375, 1.0, 0.375, 0.5, 0.375, 0.5, 0.375, 1.0, 0.25, 1.0, 0.25, 0.5, 0.4197, 0.4197, 0.25, 0.49, 0.08029, 0.4197, 0.01, 0.25, 0.08029, 0.08029, 0.25, 0.01, 0.4197, 0.08029, 0.49, 0.25, 0.25, 0.5, 0.25, 1.0, 0.125, 1.0, 0.125, 0.5, 0.125, 0.5, 0.125, 1.0, 0.0, 1.0, 0.0, 0.5, 0.75, 0.49, 0.9197, 0.4197, 0.99, 0.25, 0.9197, 0.08029, 0.75, 0.01, 0.5803, 0.08029, 0.51, 0.25, 0.5803, 0.4197])
me_cylinder_034.use_remesh_fix_poles = True
me_cylinder_034.use_remesh_preserve_attributes = False
me_cylinder_034.update()
me_cube = bpy.data.meshes.new('Cube')
me_cube.from_pydata([(-1.0, -1.0, -1.0), (-1.0, -1.0, 1.0), (-1.0, 1.0, -1.0), (-1.0, 1.0, 1.0), (1.0, -1.0, -1.0), (1.0, -1.0, 1.0), (1.0, 1.0, -1.0), (1.0, 1.0, 1.0)], [], [(0, 1, 3, 2), (2, 3, 7, 6), (6, 7, 5, 4), (4, 5, 1, 0), (2, 6, 4, 0), (7, 3, 1, 5)])
_uv = me_cube.uv_layers.new(name='UVMap')
_uv.uv.foreach_set('vector', [0.375, 0.0, 0.625, 0.0, 0.625, 0.25, 0.375, 0.25, 0.375, 0.25, 0.625, 0.25, 0.625, 0.5, 0.375, 0.5, 0.375, 0.5, 0.625, 0.5, 0.625, 0.75, 0.375, 0.75, 0.375, 0.75, 0.625, 0.75, 0.625, 1.0, 0.375, 1.0, 0.125, 0.5, 0.375, 0.5, 0.375, 0.75, 0.125, 0.75, 0.625, 0.5, 0.875, 0.5, 0.875, 0.75, 0.625, 0.75])
me_cube.use_remesh_fix_poles = True
me_cube.use_remesh_preserve_attributes = False
me_cube.update()

# ---- objects
ob_pan = bpy.data.objects.new('pan', me_cylinder)
ob_pan_001 = bpy.data.objects.new('pan.001', me_cylinder_001)
ob_pan_002 = bpy.data.objects.new('pan.002', me_cylinder_027)
ob_pan_003 = bpy.data.objects.new('pan.003', me_cylinder_028)
ob_pan_004 = bpy.data.objects.new('pan.004', me_cylinder_029)
ob_pan_005 = bpy.data.objects.new('pan.005', me_cylinder_030)
ob_pan_006 = bpy.data.objects.new('pan.006', me_cylinder_031)
ob_pan_007 = bpy.data.objects.new('pan.007', me_cylinder_032)
ob_pan_008 = bpy.data.objects.new('pan.008', me_cylinder_033)
ob_bottom = bpy.data.objects.new('bottom', me_cylinder_034)
ob_handle = bpy.data.objects.new('handle', me_cube)

# ---- transforms, parenting, visibility, modifiers, constraints
ob_pan.location = (0.0, 0.0, 0.0)
ob_pan.scale = (0.6251, 0.6251, 0.6251)
ob_pan_001.location = (0.01466, -0.0003851, 0.02734)
ob_pan_001.rotation_euler = (-0.2966, -0.0, 0.0)
ob_pan_001.scale = (1.273, 1.266, 0.7712)
ob_pan_002.location = (0.01466, -0.0003851, 0.02734)
ob_pan_002.rotation_euler = (-0.2966, -0.0, 0.7991)
ob_pan_002.scale = (1.273, 1.266, 0.7712)
ob_pan_003.location = (0.01466, -0.0003851, 0.02734)
ob_pan_003.rotation_euler = (-0.2966, -0.0, 1.588)
ob_pan_003.scale = (1.273, 1.266, 0.7712)
ob_pan_004.location = (0.01466, -0.0003851, 0.02734)
ob_pan_004.rotation_euler = (-0.2966, -0.0, 2.397)
ob_pan_004.scale = (1.273, 1.266, 0.7712)
ob_pan_005.location = (0.01466, -0.0003851, 0.02734)
ob_pan_005.rotation_euler = (-0.2966, -0.0, 3.2)
ob_pan_005.scale = (1.273, 1.266, 0.7712)
ob_pan_006.location = (0.01466, -0.0003851, 0.02734)
ob_pan_006.rotation_euler = (-0.2966, 0.0, 3.999)
ob_pan_006.scale = (1.273, 1.266, 0.7712)
ob_pan_007.location = (0.01466, -0.0003851, 0.02734)
ob_pan_007.rotation_euler = (-0.2966, -0.0, 4.786)
ob_pan_007.scale = (1.273, 1.266, 0.7712)
ob_pan_008.location = (0.01466, -0.0003851, 0.02734)
ob_pan_008.rotation_euler = (-0.2966, -0.0, 5.541)
ob_pan_008.scale = (1.273, 1.266, 0.7712)
ob_bottom.location = (0.01461, 0.001015, 0.01543)
ob_bottom.rotation_euler = (0.0, -0.0, -0.3823)
ob_bottom.scale = (-0.2109, -0.2109, 0.007139)
ob_handle.location = (0.4096, 0.0005296, 0.06076)
ob_handle.scale = (0.1733, 0.01693, 0.01248)

# ---- collection membership
scene.collection.objects.link(ob_pan)
col_colliders.objects.link(ob_pan_001)
col_colliders.objects.link(ob_pan_002)
col_colliders.objects.link(ob_pan_003)
col_colliders.objects.link(ob_pan_004)
col_colliders.objects.link(ob_pan_005)
col_colliders.objects.link(ob_pan_006)
col_colliders.objects.link(ob_pan_007)
col_colliders.objects.link(ob_pan_008)
col_colliders.objects.link(ob_bottom)
col_colliders.objects.link(ob_handle)

# ---- scene / render settings (as saved in the file)
scene.frame_start = 1; scene.frame_end = 250; scene.frame_set(0)
scene.render.engine = 'BLENDER_EEVEE_NEXT'
scene.cycles.use_denoising = False
scene.cycles.samples = 128
scene.cycles.sampling_pattern = 'TABULATED_SOBOL'
scene.cycles.use_adaptive_sampling = False
scene.cycles.use_light_tree = False
scene.view_settings.view_transform = 'Filmic'
bpy.context.view_layer.update()

# ---- added for rendering (the .blend has no active camera and no usable light): camera, sun
cam_auto = bpy.data.cameras.new('AutoCamera')
cam_auto.lens = 50.0
cam_auto.sensor_width = 36.0
cam_auto.clip_end = 1000.0
ob_auto_camera = bpy.data.objects.new('AutoCamera', cam_auto)
scene.collection.objects.link(ob_auto_camera)
ob_auto_camera.location = (1.09484, -1.11892, 0.791921)
ob_auto_camera.rotation_euler = (1.09748, -7.21219e-08, 0.694738)
scene.camera = ob_auto_camera
light_auto_sun = bpy.data.lights.new('AutoSun', 'SUN')
light_auto_sun.energy = 3.0
light_auto_sun.angle = 0.0523599
ob_auto_sun = bpy.data.objects.new('AutoSun', light_auto_sun)
scene.collection.objects.link(ob_auto_sun)
ob_auto_sun.rotation_euler = (0.872665, 0.174533, 0.523599)
bpy.context.view_layer.update()
